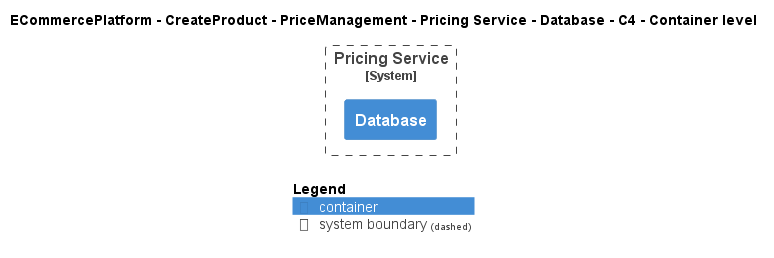

The diagram above was rendered by PlantUML. Its source (embedded in the PNG):
@startuml
!include ..\..\..\..\..\..\..\.c4s\C4_Container.puml

AddElementTag("c4interflow:lifecycle:new", $bgColor=green, $fontColor=#ffffff, $borderColor=green, $shadowing="False")
AddElementTag("c4interflow:lifecycle:changed", $bgColor=orange, $fontColor=#ffffff, $borderColor=orange, $shadowing="False")
AddElementTag("c4interflow:lifecycle:removed", $bgColor=red, $fontColor=#ffffff, $borderColor=red, $shadowing="False")

AddRelTag("c4interflow:lifecycle:new", $textColor=green, $lineColor=green)
AddRelTag("c4interflow:lifecycle:changed", $textColor=orange, $lineColor=orange)
AddRelTag("c4interflow:lifecycle:removed", $textColor=red, $lineColor=red)

SHOW_PERSON_PORTRAIT()
LAYOUT_TOP_DOWN()

skinparam linetype polyline

title ECommercePlatform - CreateProduct - PriceManagement - Pricing Service - Database - C4 - Container level


System_Boundary(ECommercePlatform.CreateProduct.PriceManagement.SoftwareSystems.PricingService, "Pricing Service") {
    Container(ECommercePlatform.CreateProduct.PriceManagement.SoftwareSystems.PricingService.Containers.Database, "Database", "", "")
}



SHOW_LEGEND()
@enduml